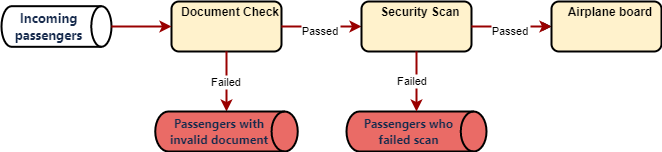

The diagram above was exported from draw.io. Its source (the exported page's mxGraphModel, read from the mxfile embedded in the PNG):
<mxGraphModel dx="993" dy="604" grid="1" gridSize="10" guides="1" tooltips="1" connect="1" arrows="1" fold="1" page="1" pageScale="1" pageWidth="826" pageHeight="1169" background="none" math="0" shadow="0">
  <root>
    <mxCell id="0" />
    <mxCell id="1" parent="0" />
    <mxCell id="xHmCaOf3iBJIIwsKF39I-96" value="&lt;span style=&quot;color: rgb(23, 43, 77); font-family: -apple-system, BlinkMacSystemFont, &amp;quot;Segoe UI&amp;quot;, Roboto, Oxygen, Ubuntu, &amp;quot;Fira Sans&amp;quot;, &amp;quot;Droid Sans&amp;quot;, &amp;quot;Helvetica Neue&amp;quot;, sans-serif; text-align: left;&quot;&gt;&lt;font style=&quot;font-size: 13px;&quot;&gt;&lt;b&gt;Incoming passengers&lt;/b&gt;&lt;/font&gt;&lt;/span&gt;" style="strokeWidth=2;html=1;shape=mxgraph.flowchart.direct_data;whiteSpace=wrap;labelBackgroundColor=none;spacingRight=15;" parent="1" vertex="1">
      <mxGeometry x="70" y="64.69" width="110" height="40.62" as="geometry" />
    </mxCell>
    <mxCell id="xHmCaOf3iBJIIwsKF39I-98" value="&lt;p style=&quot;margin: 4px 0px 0px; text-decoration: underline;&quot;&gt;&lt;/p&gt;&lt;p style=&quot;margin: 0px; margin-left: 8px;&quot;&gt;&lt;span style=&quot;background-color: initial;&quot;&gt;Document Check&lt;/span&gt;&lt;br&gt;&lt;/p&gt;" style="verticalAlign=middle;align=center;overflow=fill;fontSize=12;fontFamily=Helvetica;html=1;rounded=1;fontStyle=1;strokeWidth=2;fillColor=#FFF2CC;" parent="1" vertex="1">
      <mxGeometry x="240" y="60" width="110" height="50" as="geometry" />
    </mxCell>
    <mxCell id="xHmCaOf3iBJIIwsKF39I-99" value="Passed" style="edgeStyle=none;noEdgeStyle=1;strokeColor=#990000;strokeWidth=2;exitX=1;exitY=0.5;exitDx=0;exitDy=0;entryX=0;entryY=0.5;entryDx=0;entryDy=0;" parent="1" source="xHmCaOf3iBJIIwsKF39I-98" target="xHmCaOf3iBJIIwsKF39I-103" edge="1">
      <mxGeometry x="-0.0225" y="-4" width="100" height="100" relative="1" as="geometry">
        <mxPoint x="140" y="200" as="sourcePoint" />
        <mxPoint x="390" y="85" as="targetPoint" />
        <Array as="points" />
        <mxPoint as="offset" />
      </mxGeometry>
    </mxCell>
    <mxCell id="xHmCaOf3iBJIIwsKF39I-100" value="Failed" style="edgeStyle=none;noEdgeStyle=1;strokeColor=#990000;strokeWidth=2;exitX=0.5;exitY=1;exitDx=0;exitDy=0;" parent="1" source="xHmCaOf3iBJIIwsKF39I-98" target="xHmCaOf3iBJIIwsKF39I-101" edge="1">
      <mxGeometry width="100" height="100" relative="1" as="geometry">
        <mxPoint x="300" y="130" as="sourcePoint" />
        <mxPoint x="298" y="170" as="targetPoint" />
        <Array as="points" />
        <mxPoint as="offset" />
      </mxGeometry>
    </mxCell>
    <mxCell id="xHmCaOf3iBJIIwsKF39I-101" value="&lt;span style=&quot;color: rgb(23, 43, 77); font-family: -apple-system, BlinkMacSystemFont, &amp;quot;Segoe UI&amp;quot;, Roboto, Oxygen, Ubuntu, &amp;quot;Fira Sans&amp;quot;, &amp;quot;Droid Sans&amp;quot;, &amp;quot;Helvetica Neue&amp;quot;, sans-serif; text-align: left;&quot;&gt;&lt;font style=&quot;font-size: 12px;&quot;&gt;&lt;b&gt;Passengers with invalid document&lt;/b&gt;&lt;/font&gt;&lt;/span&gt;" style="strokeWidth=2;html=1;shape=mxgraph.flowchart.direct_data;whiteSpace=wrap;labelBackgroundColor=none;fillColor=#EA6B66;labelPosition=center;verticalLabelPosition=middle;align=center;verticalAlign=middle;spacing=2;spacingRight=15;" parent="1" vertex="1">
      <mxGeometry x="223.75" y="170" width="142.5" height="40" as="geometry" />
    </mxCell>
    <mxCell id="xHmCaOf3iBJIIwsKF39I-102" value="" style="edgeStyle=none;noEdgeStyle=1;strokeColor=#990000;strokeWidth=2;exitX=1;exitY=0.5;exitDx=0;exitDy=0;entryX=0;entryY=0.5;entryDx=0;entryDy=0;exitPerimeter=0;" parent="1" source="xHmCaOf3iBJIIwsKF39I-96" target="xHmCaOf3iBJIIwsKF39I-98" edge="1">
      <mxGeometry x="-0.0225" y="-4" width="100" height="100" relative="1" as="geometry">
        <mxPoint x="140" y="84.5" as="sourcePoint" />
        <mxPoint x="215" y="84.5" as="targetPoint" />
        <Array as="points" />
        <mxPoint as="offset" />
      </mxGeometry>
    </mxCell>
    <mxCell id="eLTEz6WcKkLMKci6smdj-1" value="" style="edgeStyle=orthogonalEdgeStyle;rounded=0;orthogonalLoop=1;jettySize=auto;html=1;" parent="1" source="xHmCaOf3iBJIIwsKF39I-103" target="Mjn_FFQbeqD9r4x1ieIc-2" edge="1">
      <mxGeometry relative="1" as="geometry" />
    </mxCell>
    <mxCell id="xHmCaOf3iBJIIwsKF39I-103" value="&lt;p style=&quot;margin: 0px; margin-top: 4px; text-align: center; text-decoration: underline;&quot;&gt;&lt;/p&gt;&lt;p style=&quot;margin: 0px; margin-left: 8px;&quot;&gt;Security Scan&lt;/p&gt;" style="verticalAlign=middle;align=center;overflow=fill;fontSize=12;fontFamily=Helvetica;html=1;rounded=1;fontStyle=1;strokeWidth=2;fillColor=#FFF2CC;" parent="1" vertex="1">
      <mxGeometry x="430" y="60" width="110" height="50" as="geometry" />
    </mxCell>
    <mxCell id="xHmCaOf3iBJIIwsKF39I-106" value="&lt;span style=&quot;color: rgb(23, 43, 77); font-family: -apple-system, BlinkMacSystemFont, &amp;quot;Segoe UI&amp;quot;, Roboto, Oxygen, Ubuntu, &amp;quot;Fira Sans&amp;quot;, &amp;quot;Droid Sans&amp;quot;, &amp;quot;Helvetica Neue&amp;quot;, sans-serif;&quot;&gt;&lt;font style=&quot;font-size: 12px;&quot;&gt;&lt;b&gt;Passengers who failed scan&lt;/b&gt;&lt;/font&gt;&lt;/span&gt;" style="strokeWidth=2;html=1;shape=mxgraph.flowchart.direct_data;whiteSpace=wrap;labelBackgroundColor=none;fillColor=#EA6B66;align=center;spacingRight=15;" parent="1" vertex="1">
      <mxGeometry x="415" y="170" width="140" height="40" as="geometry" />
    </mxCell>
    <mxCell id="xHmCaOf3iBJIIwsKF39I-107" value="Passed" style="edgeStyle=none;noEdgeStyle=1;strokeColor=#990000;strokeWidth=2;exitX=1;exitY=0.5;exitDx=0;exitDy=0;entryX=0;entryY=0.5;entryDx=0;entryDy=0;" parent="1" source="xHmCaOf3iBJIIwsKF39I-103" target="Mjn_FFQbeqD9r4x1ieIc-2" edge="1">
      <mxGeometry x="-0.0225" y="-4" width="100" height="100" relative="1" as="geometry">
        <mxPoint x="650" y="84.5" as="sourcePoint" />
        <mxPoint x="560" y="85" as="targetPoint" />
        <Array as="points" />
        <mxPoint as="offset" />
      </mxGeometry>
    </mxCell>
    <mxCell id="xHmCaOf3iBJIIwsKF39I-108" value="Failed" style="edgeStyle=none;noEdgeStyle=1;strokeColor=#990000;strokeWidth=2;entryX=0.5;entryY=0;entryDx=0;entryDy=0;entryPerimeter=0;exitX=0.5;exitY=1;exitDx=0;exitDy=0;" parent="1" source="xHmCaOf3iBJIIwsKF39I-103" target="xHmCaOf3iBJIIwsKF39I-106" edge="1">
      <mxGeometry x="-0.0225" y="-4" width="100" height="100" relative="1" as="geometry">
        <mxPoint x="530" y="140" as="sourcePoint" />
        <mxPoint x="715" y="130" as="targetPoint" />
        <Array as="points" />
        <mxPoint as="offset" />
      </mxGeometry>
    </mxCell>
    <mxCell id="Mjn_FFQbeqD9r4x1ieIc-2" value="&lt;p style=&quot;margin: 0px; margin-top: 4px; text-align: center; text-decoration: underline;&quot;&gt;&lt;/p&gt;&lt;p style=&quot;margin: 0px; margin-left: 8px;&quot;&gt;&lt;span style=&quot;background-color: initial;&quot;&gt;Airplane board&lt;/span&gt;&lt;br&gt;&lt;/p&gt;" style="verticalAlign=middle;align=center;overflow=fill;fontSize=12;fontFamily=Helvetica;html=1;rounded=1;fontStyle=1;strokeWidth=2;fillColor=#FFF2CC;" parent="1" vertex="1">
      <mxGeometry x="620" y="60" width="110" height="50" as="geometry" />
    </mxCell>
  </root>
</mxGraphModel>